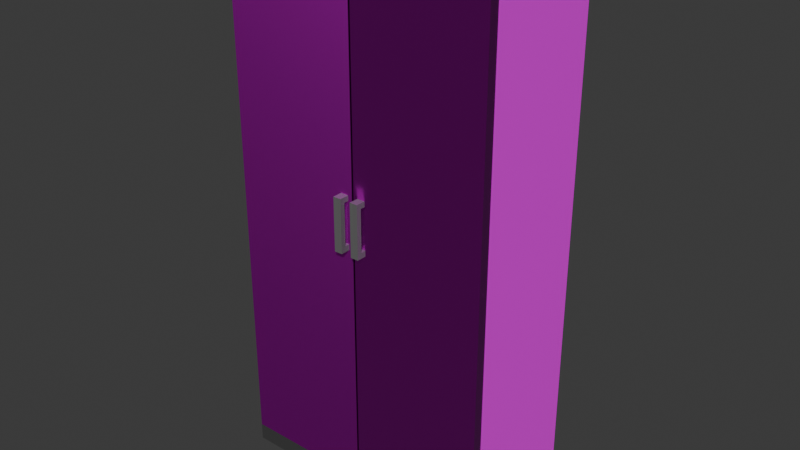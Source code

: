 # Source: Armario.blend  (saved by Blender 4.0.36; exported with 4.5.12 LTS)
import bpy
from mathutils import Matrix  # noqa: F401  (used for matrix-valued properties, if any)

bpy.ops.wm.read_factory_settings(use_empty=True)
scene = bpy.context.scene
scene.name = 'Scene'

# ---- collections
col_collection = bpy.data.collections.new('Collection'); scene.collection.children.link(col_collection)

# ---- images (referenced by path relative to the original .blend; pixels are not part of the script)
import os
ASSET_DIR = os.environ.get("B2B_ASSET_DIR", "")  # directory of the original .blend (textures are referenced by path, not embedded)
HERE = os.path.dirname(os.path.abspath(__file__))  # packed textures are extracted next to this script under _unpacked/

def load_image(name, relpath, width, height, colorspace="sRGB"):
    """Load a texture the original file referenced (path relative to the .blend, or extracted next to this script)."""
    p = next((c for c in (os.path.join(HERE, relpath), os.path.join(ASSET_DIR, relpath)) if relpath and os.path.exists(c)), "")
    if p:
        img = bpy.data.images.load(p, check_existing=True)
        img.name = name
    else:  # same state as the original file: an image datablock whose file is absent (Cycles renders it pink)
        img = bpy.data.images.new(name, width, height)
        img.source = "FILE"
        img.filepath = "//" + (relpath or name)
    img.colorspace_settings.name = colorspace
    return img
img_green_metal_rust_diff_4k_jpg = load_image('green_metal_rust_diff_4k.jpg', 'textures/green_metal_rust_diff_4k.jpg', 1024, 1024, 'sRGB')
img_plane_divided_defaultmaterial_basecolor_jpg_002 = load_image('plane_divided_DefaultMaterial_BaseColor.jpg.002', 'textures/plane_divided_DefaultMaterial_BaseColor.jpg', 1024, 1024, 'sRGB')
img_plane_divided_defaultmaterial_roughness_jpg_002 = load_image('plane_divided_DefaultMaterial_Roughness.jpg.002', 'textures/plane_divided_DefaultMaterial_Roughness.jpg', 1024, 1024, 'Non-Color')
img_plane_divided_defaultmaterial_normal_jpg_002 = load_image('plane_divided_DefaultMaterial_Normal.jpg.002', 'textures/plane_divided_DefaultMaterial_Normal.jpg', 1024, 1024, 'Non-Color')

# ---- materials (node trees are filled in below, after node groups)
mat_armario = bpy.data.materials.new('Armario')
mat_armario.use_transparent_shadow = False
mat_armario_baixo = bpy.data.materials.new('Armario_baixo')
mat_armario_baixo.use_transparent_shadow = False
mat_pegador = bpy.data.materials.new('Pegador')
mat_pegador.use_transparent_shadow = False
mat_gun_metal = bpy.data.materials.new('Gun Metal')
mat_gun_metal.use_transparent_shadow = False
mat_prateleira = bpy.data.materials.new('Prateleira')
mat_prateleira.use_transparent_shadow = False

# ---- material node trees
mat_armario.use_nodes = True; mat_armario.node_tree.nodes.clear()
_N = mat_armario.node_tree.nodes; _L = mat_armario.node_tree.links
n0 = _N.new('ShaderNodeOutputMaterial'); n0.name = 'Material Output'; n0.location = (-314, 292)
n1 = _N.new('ShaderNodeBsdfPrincipled'); n1.name = 'Principled BSDF'; n1.location = (-902, 282)
n1.inputs[3].default_value = 1.45
n2 = _N.new('ShaderNodeTexImage'); n2.name = 'Image Texture.001'; n2.location = (-1280, 305)
n2.image = img_green_metal_rust_diff_4k_jpg
_L.new(n1.outputs[0], n0.inputs[0])
_L.new(n2.outputs[0], n1.inputs[0])
n0.is_active_output = True
mat_armario_baixo.use_nodes = True; mat_armario_baixo.node_tree.nodes.clear()
_N = mat_armario_baixo.node_tree.nodes; _L = mat_armario_baixo.node_tree.links
n0 = _N.new('ShaderNodeBsdfPrincipled'); n0.name = 'Principled BSDF'; n0.location = (10, 300)
n0.inputs[0].default_value = (0.04431, 0.04431, 0.04431, 1.0)
n0.inputs[2].default_value = 0.8
n0.inputs[3].default_value = 1.45
n1 = _N.new('ShaderNodeOutputMaterial'); n1.name = 'Material Output'; n1.location = (300, 300)
_L.new(n0.outputs[0], n1.inputs[0])
n1.is_active_output = True
mat_pegador.use_nodes = True; mat_pegador.node_tree.nodes.clear()
_N = mat_pegador.node_tree.nodes; _L = mat_pegador.node_tree.links
n0 = _N.new('ShaderNodeBsdfPrincipled'); n0.name = 'Principled BSDF'; n0.location = (10, 300)
n0.inputs[0].default_value = (0.1652, 0.1652, 0.1652, 1.0)
n0.inputs[1].default_value = 0.2
n0.inputs[3].default_value = 1.45
n1 = _N.new('ShaderNodeOutputMaterial'); n1.name = 'Material Output'; n1.location = (300, 300)
_L.new(n0.outputs[0], n1.inputs[0])
n1.is_active_output = True
mat_gun_metal.use_nodes = True; mat_gun_metal.node_tree.nodes.clear()
_N = mat_gun_metal.node_tree.nodes; _L = mat_gun_metal.node_tree.links
n0 = _N.new('NodeFrame'); n0.name = 'Frame'; n0.location = (-1270, 340)
n0.label = 'Mapping'
n0.width = 400
n1 = _N.new('NodeFrame'); n1.name = 'Frame.001'; n1.location = (-628, 540)
n1.label = 'Textures'
n1.width = 358
n2 = _N.new('ShaderNodeOutputMaterial'); n2.name = 'Material Output'; n2.location = (300, 300)
n3 = _N.new('ShaderNodeTexImage'); n3.name = 'Image Texture'; n3.location = (88, -40)
n3.label = 'Base Color'
n3.image = img_plane_divided_defaultmaterial_basecolor_jpg_002
n4 = _N.new('ShaderNodeTexImage'); n4.name = 'Image Texture.001'; n4.location = (88, -320)
n4.label = 'Roughness'
n4.image = img_plane_divided_defaultmaterial_roughness_jpg_002
n5 = _N.new('ShaderNodeTexImage'); n5.name = 'Image Texture.002'; n5.location = (88, -600)
n5.label = 'Normal'
n5.image = img_plane_divided_defaultmaterial_normal_jpg_002
n6 = _N.new('ShaderNodeNormalMap'); n6.name = 'Normal Map'; n6.location = (-240, -60)
n7 = _N.new('ShaderNodeMapping'); n7.name = 'Mapping'; n7.location = (230, -40)
n8 = _N.new('NodeReroute'); n8.name = 'Reroute'; n8.location = (38, -495)
n8.width = 16
n8.socket_idname = 'NodeSocketVector'
n9 = _N.new('ShaderNodeTexCoord'); n9.name = 'Texture Coordinate'; n9.location = (30, -40)
n10 = _N.new('ShaderNodeBsdfPrincipled'); n10.name = 'Principled BSDF'; n10.location = (10, 300)
n10.distribution = 'GGX'
n10.subsurface_method = 'RANDOM_WALK_SKIN'
n10.inputs[1].default_value = 1.0
n10.inputs[3].default_value = 1.45
n10.inputs[27].default_value = (0.0, 0.0, 0.0, 1.0)
n10.inputs[28].default_value = 1.0
n3.parent = n1
n4.parent = n1
n5.parent = n1
n7.parent = n0
n8.parent = n1
n9.parent = n0
_L.new(n10.outputs[0], n2.inputs[0])
_L.new(n3.outputs[0], n10.inputs[0])
_L.new(n4.outputs[0], n10.inputs[2])
_L.new(n5.outputs[0], n6.inputs[1])
_L.new(n6.outputs[0], n10.inputs[5])
_L.new(n8.outputs[0], n3.inputs[0])
_L.new(n8.outputs[0], n4.inputs[0])
_L.new(n8.outputs[0], n5.inputs[0])
_L.new(n7.outputs[0], n8.inputs[0])
_L.new(n9.outputs[2], n7.inputs[0])
n2.is_active_output = True
mat_prateleira.use_nodes = True; mat_prateleira.node_tree.nodes.clear()
_N = mat_prateleira.node_tree.nodes; _L = mat_prateleira.node_tree.links
n0 = _N.new('ShaderNodeBsdfPrincipled'); n0.name = 'Principled BSDF'; n0.location = (10, 300)
n0.inputs[0].default_value = (0.2765, 0.2765, 0.2765, 1.0)
n0.inputs[3].default_value = 1.45
n1 = _N.new('ShaderNodeOutputMaterial'); n1.name = 'Material Output'; n1.location = (300, 300)
_L.new(n0.outputs[0], n1.inputs[0])
n1.is_active_output = True

# ---- world
world_world = bpy.data.worlds.new('World'); scene.world = world_world
world_world.use_nodes = True; world_world.node_tree.nodes.clear()
_N = world_world.node_tree.nodes; _L = world_world.node_tree.links
n0 = _N.new('ShaderNodeOutputWorld'); n0.name = 'World Output'; n0.location = (300, 300)
n1 = _N.new('ShaderNodeBackground'); n1.name = 'Background'; n1.location = (10, 300)
n1.inputs[0].default_value = (0.05088, 0.05088, 0.05088, 1.0)
_L.new(n1.outputs[0], n0.inputs[0])
n0.is_active_output = True
world_world.color = (0.05088, 0.05088, 0.05088)
world_world.use_sun_shadow = False
world_world.sun_shadow_jitter_overblur = 0.0

# ---- meshes
me_cube = bpy.data.meshes.new('Cube')
me_cube.from_pydata([(1.0, 1.0, 1.0), (1.0, 1.0, -1.0), (1.0, -1.0, -1.0), (-1.0, 1.0, 1.0), (-1.0, 1.0, -1.0), (-1.0, -1.0, -1.0), (1.0, 1.0, -0.9353), (-1.0, -1.0, -0.9353), (1.0, -1.0, -0.9353), (-1.0, 1.0, -0.9353), (0.01833, 1.0, -1.0), (-0.01833, 1.0, -1.0), (-0.01833, -1.0, -1.0), (0.01833, -1.0, -1.0), (-0.01833, 1.0, 1.0), (0.01833, 1.0, 1.0), (-0.01833, 1.0, -0.9353), (0.01833, 1.0, -0.9353), (0.01833, -1.0, -0.9353), (-0.01833, -1.0, -0.9353), (-1.0, -0.8548, -1.0), (1.0, -0.8548, 1.0), (-1.0, -0.8548, 1.0), (1.0, -0.8548, -1.0), (1.0, -0.8548, -0.9353), (-1.0, -0.8548, -0.9353), (-0.01833, -0.8548, -1.0), (0.01833, -0.8548, -1.0), (0.01833, -0.8548, 1.0), (-0.01833, -0.8548, 1.0), (-0.95, -0.8548, -0.9353), (-0.95, 0.95, -0.9353), (-0.95, 0.95, 0.95), (-0.95, -0.8548, 0.95), (0.01833, 0.95, -0.9353), (0.95, 0.95, -0.9353), (0.95, 0.95, 0.95), (0.01833, 0.95, 0.95), (-0.01833, 0.95, -0.9353), (-0.01833, 0.95, 0.95), (0.01833, -0.8548, 0.95), (-0.01833, -0.8548, 0.95), (0.95, -0.8548, 0.95), (0.95, -0.8548, -0.9353)], [], [(25, 22, 3, 9), (27, 23, 2, 13), (17, 15, 0, 6), (10, 17, 6, 1), (23, 24, 8, 2), (20, 25, 9, 4), (12, 19, 7, 5), (2, 8, 18, 13), (13, 18, 19, 12), (4, 9, 16, 11), (11, 16, 17, 10), (9, 3, 14, 16), (16, 14, 15, 17), (20, 26, 12, 5), (26, 27, 13, 12), (15, 14, 29, 28), (0, 15, 28, 21), (11, 10, 27, 26), (4, 11, 26, 20), (5, 7, 25, 20), (1, 6, 24, 23), (6, 0, 21, 24), (10, 1, 23, 27), (14, 3, 22, 29), (30, 31, 32, 33), (34, 35, 36, 37), (31, 38, 39, 32), (38, 34, 37, 39), (37, 40, 41, 39), (36, 42, 40, 37), (35, 43, 42, 36), (39, 41, 33, 32), (21, 28, 40, 42), (22, 25, 30, 33), (25, 9, 31, 30), (29, 22, 33, 41), (24, 21, 42, 43), (9, 16, 38, 31), (17, 6, 35, 34), (28, 29, 41, 40), (16, 17, 34, 38), (6, 24, 43, 35), (30, 31, 35, 43), (24, 25, 7, 8)])
me_cube.polygons.foreach_set('material_index', [0, 1, 0, 1, 1, 1, 1, 1, 1, 1, 1, 0, 0, 1, 1, 0, 0, 1, 1, 1, 1, 0, 1, 0, 0, 0, 0, 0, 0, 0, 0, 0, 0, 0, 1, 0, 0, 1, 1, 0, 1, 1, 1, 1])
_uv = me_cube.uv_layers.new(name='UVMap')
_uv.uv.foreach_set('vector', [0.3831, 0.01815, 0.625, 0.01815, 0.625, 0.25, 0.3831, 0.25, 0.2917, 0.7319, 0.375, 0.7319, 0.375, 0.75, 0.2917, 0.75, 0.3831, 0.4167, 0.625, 0.4167, 0.625, 0.5, 0.3831, 0.5, 0.375, 0.4167, 0.3831, 0.4167, 0.3831, 0.5, 0.375, 0.5, 0.375, 0.7319, 0.3831, 0.7319, 0.3831, 0.75, 0.375, 0.75, 0.375, 0.01815, 0.3831, 0.01815, 0.3831, 0.25, 0.375, 0.25, 0.375, 0.9167, 0.3831, 0.9167, 0.3831, 1.0, 0.375, 1.0, 0.375, 0.75, 0.3831, 0.75, 0.3831, 0.8333, 0.375, 0.8333, 0.375, 0.8333, 0.3831, 0.8333, 0.3831, 0.9167, 0.375, 0.9167, 0.375, 0.25, 0.3831, 0.25, 0.3831, 0.3333, 0.375, 0.3333, 0.375, 0.3333, 0.3831, 0.3333, 0.3831, 0.4167, 0.375, 0.4167, 0.3831, 0.25, 0.625, 0.25, 0.625, 0.3333, 0.3831, 0.3333, 0.3831, 0.3333, 0.625, 0.3333, 0.625, 0.4167, 0.3831, 0.4167, 0.125, 0.7319, 0.2083, 0.7319, 0.2083, 0.75, 0.125, 0.75, 0.2083, 0.7319, 0.2917, 0.7319, 0.2917, 0.75, 0.2083, 0.75, 0.7083, 0.5, 0.7917, 0.5, 0.7917, 0.7319, 0.7083, 0.7319, 0.625, 0.5, 0.7083, 0.5, 0.7083, 0.7319, 0.625, 0.7319, 0.2083, 0.5, 0.2917, 0.5, 0.2917, 0.7319, 0.2083, 0.7319, 0.125, 0.5, 0.2083, 0.5, 0.2083, 0.7319, 0.125, 0.7319, 0.375, 0.0, 0.3831, 0.0, 0.3831, 0.01815, 0.375, 0.01815, 0.375, 0.5, 0.3831, 0.5, 0.3831, 0.7319, 0.375, 0.7319, 0.3831, 0.5, 0.625, 0.5, 0.625, 0.7319, 0.3831, 0.7319, 0.2917, 0.5, 0.375, 0.5, 0.375, 0.7319, 0.2917, 0.7319, 0.7917, 0.5, 0.875, 0.5, 0.875, 0.7319, 0.7917, 0.7319, 0.3831, 0.01815, 0.3831, 0.25, 0.625, 0.25, 0.625, 0.01815, 0.3831, 0.4167, 0.3831, 0.5, 0.625, 0.5, 0.625, 0.4167, 0.3831, 0.25, 0.3831, 0.3333, 0.625, 0.3333, 0.625, 0.25, 0.3831, 0.3333, 0.3831, 0.4167, 0.625, 0.4167, 0.625, 0.3333, 0.7083, 0.5, 0.7083, 0.7319, 0.7917, 0.7319, 0.7917, 0.5, 0.625, 0.5, 0.625, 0.7319, 0.7083, 0.7319, 0.7083, 0.5, 0.3831, 0.5, 0.3831, 0.7319, 0.625, 0.7319, 0.625, 0.5, 0.7917, 0.5, 0.7917, 0.7319, 0.875, 0.7319, 0.875, 0.5, 0.625, 0.7319, 0.7083, 0.7319, 0.7083, 0.7319, 0.625, 0.7319, 0.625, 0.01815, 0.3831, 0.01815, 0.3831, 0.01815, 0.625, 0.01815, 0.3831, 0.01815, 0.3831, 0.25, 0.3831, 0.25, 0.3831, 0.01815, 0.7917, 0.7319, 0.875, 0.7319, 0.875, 0.7319, 0.7917, 0.7319, 0.3831, 0.7319, 0.625, 0.7319, 0.625, 0.7319, 0.3831, 0.7319, 0.3831, 0.25, 0.3831, 0.3333, 0.3831, 0.3333, 0.3831, 0.25, 0.3831, 0.4167, 0.3831, 0.5, 0.3831, 0.5, 0.3831, 0.4167, 0.7083, 0.7319, 0.7917, 0.7319, 0.7917, 0.7319, 0.7083, 0.7319, 0.3831, 0.3333, 0.3831, 0.4167, 0.3831, 0.4167, 0.3831, 0.3333, 0.3831, 0.5, 0.3831, 0.7319, 0.3831, 0.7319, 0.3831, 0.5, 0.3831, 0.01815, 0.3831, 0.25, 0.3831, 0.5, 0.3831, 0.7319, 0.3831, 0.7319, 0.3831, 0.01815, 0.3831, 0.0, 0.3831, 0.75])
_uv = me_cube.uv_layers.new(name='automap')
_uv.uv.foreach_set('vector', [-1.601, -2.491, -1.601, 1.751, 2.465, 1.751, 2.465, -2.491, 0.2917, 0.7319, 0.375, 0.7319, 0.375, 0.75, 0.2917, 0.75, 0.5402, -2.491, 0.5402, 1.751, 2.692, 1.751, 2.692, -2.491, 0.375, 0.4167, 0.3831, 0.4167, 0.3831, 0.5, 0.375, 0.5, 0.375, 0.7319, 0.3831, 0.7319, 0.3831, 0.75, 0.375, 0.75, 0.375, 0.01815, 0.3831, 0.01815, 0.3831, 0.25, 0.375, 0.25, 0.375, 0.9167, 0.3831, 0.9167, 0.3831, 1.0, 0.375, 1.0, 0.375, 0.75, 0.3831, 0.75, 0.3831, 0.8333, 0.375, 0.8333, 0.375, 0.8333, 0.3831, 0.8333, 0.3831, 0.9167, 0.375, 0.9167, 0.375, 0.25, 0.3831, 0.25, 0.3831, 0.3333, 0.375, 0.3333, 0.375, 0.3333, 0.3831, 0.3333, 0.3831, 0.4167, 0.375, 0.4167, -1.692, -2.491, -1.692, 1.751, 0.4598, 1.751, 0.4598, -2.491, 0.4598, -2.491, 0.4598, 1.751, 0.5402, 1.751, 0.5402, -2.491, 0.125, 0.7319, 0.2083, 0.7319, 0.2083, 0.75, 0.125, 0.75, 0.2083, 0.7319, 0.2917, 0.7319, 0.2917, 0.75, 0.2083, 0.75, 0.5402, 2.465, 0.4598, 2.465, 0.4598, -1.601, 0.5402, -1.601, 2.692, 2.465, 0.5402, 2.465, 0.5402, -1.601, 2.692, -1.601, 0.2083, 0.5, 0.2917, 0.5, 0.2917, 0.7319, 0.2083, 0.7319, 0.125, 0.5, 0.2083, 0.5, 0.2083, 0.7319, 0.125, 0.7319, 0.375, 0.0, 0.3831, 0.0, 0.3831, 0.01815, 0.375, 0.01815, 0.375, 0.5, 0.3831, 0.5, 0.3831, 0.7319, 0.375, 0.7319, 2.465, -2.491, 2.465, 1.751, -1.601, 1.751, -1.601, -2.491, 0.2917, 0.5, 0.375, 0.5, 0.375, 0.7319, 0.2917, 0.7319, 0.4598, 2.465, -1.692, 2.465, -1.692, -1.601, 0.4598, -1.601, -1.601, -2.491, 2.355, -2.491, 2.355, 1.642, -1.601, 1.642, 0.5402, -2.491, 2.582, -2.491, 2.582, 1.642, 0.5402, 1.642, -1.582, -2.491, 0.4598, -2.491, 0.4598, 1.642, -1.582, 1.642, 0.4598, -2.491, 0.5402, -2.491, 0.5402, 1.642, 0.4598, 1.642, 0.5402, 2.355, 0.5402, -1.601, 0.4598, -1.601, 0.4598, 2.355, 2.582, 2.355, 2.582, -1.601, 0.5402, -1.601, 0.5402, 2.355, 2.355, -2.491, -1.601, -2.491, -1.601, 1.642, 2.355, 1.642, 0.4598, 2.355, 0.4598, -1.601, -1.582, -1.601, -1.582, 2.355, 2.692, 1.751, 0.5402, 1.751, 0.5402, 1.642, 2.582, 1.642, -1.692, 1.751, -1.692, -2.491, -1.582, -2.491, -1.582, 1.642, 0.3831, 0.01815, 0.3831, 0.25, 0.3831, 0.25, 0.3831, 0.01815, 0.4598, 1.751, -1.692, 1.751, -1.582, 1.642, 0.4598, 1.642, 2.692, -2.491, 2.692, 1.751, 2.582, 1.642, 2.582, -2.491, 0.3831, 0.25, 0.3831, 0.3333, 0.3831, 0.3333, 0.3831, 0.25, 0.3831, 0.4167, 0.3831, 0.5, 0.3831, 0.5, 0.3831, 0.4167, 0.5402, 1.751, 0.4598, 1.751, 0.4598, 1.642, 0.5402, 1.642, 0.3831, 0.3333, 0.3831, 0.4167, 0.3831, 0.4167, 0.3831, 0.3333, 0.3831, 0.5, 0.3831, 0.7319, 0.3831, 0.7319, 0.3831, 0.5, 0.3831, 0.01815, 0.3831, 0.25, 0.3831, 0.5, 0.3831, 0.7319, 0.3831, 0.7319, 0.3831, 0.01815, 0.3831, 0.0, 0.3831, 0.75])
_uv.active_render = True
me_cube.materials.append(mat_armario)
me_cube.materials.append(mat_armario_baixo)
me_cube.use_mirror_vertex_groups = False
me_cube.auto_texspace = False
me_cube.update()
me_cube_001 = bpy.data.meshes.new('Cube.001')
me_cube_001.from_pydata([(-1.0, -1.0, -1.0), (-1.0, -1.0, 1.0), (-1.0, 1.0, -1.0), (-1.0, 1.0, 1.0), (1.0, -1.0, -1.0), (1.0, -1.0, 1.0), (1.0, 1.0, -1.0), (1.0, 1.0, 1.0), (-1.0, -1.0, 0.8), (-1.0, 1.0, 0.8), (1.0, 1.0, 0.8), (1.0, -1.0, 0.8), (-1.0, 1.0, -0.7798), (1.0, 1.0, -0.7798), (1.0, -1.0, -0.7798), (-1.0, -1.0, -0.7798), (-1.0, 3.469, -0.7798), (-1.0, 3.469, -1.0), (1.0, 3.469, -1.0), (-1.0, 3.469, 1.0), (1.0, 3.469, 1.0), (1.0, 3.469, -0.7798), (-1.0, 3.469, 0.8), (1.0, 3.469, 0.8)], [], [(8, 1, 3, 9), (12, 13, 21, 16), (10, 7, 5, 11), (11, 5, 1, 8), (2, 6, 4, 0), (7, 3, 1, 5), (14, 11, 8, 15), (13, 10, 11, 14), (12, 9, 10, 13), (15, 8, 9, 12), (0, 15, 12, 2), (3, 7, 20, 19), (6, 13, 14, 4), (4, 14, 15, 0), (22, 19, 20, 23), (17, 16, 21, 18), (7, 10, 23, 20), (2, 12, 16, 17), (13, 6, 18, 21), (6, 2, 17, 18), (9, 3, 19, 22), (10, 9, 22, 23)])
_uv = me_cube_001.uv_layers.new(name='UVMap')
_uv.uv.foreach_set('vector', [0.6, 0.0, 0.625, 0.0, 0.625, 0.25, 0.6, 0.25, 0.4025, 0.25, 0.4025, 0.5, 0.4025, 0.5, 0.4025, 0.25, 0.6, 0.5, 0.625, 0.5, 0.625, 0.75, 0.6, 0.75, 0.6, 0.75, 0.625, 0.75, 0.625, 1.0, 0.6, 1.0, 0.125, 0.5, 0.375, 0.5, 0.375, 0.75, 0.125, 0.75, 0.625, 0.5, 0.875, 0.5, 0.875, 0.75, 0.625, 0.75, 0.4025, 0.75, 0.6, 0.75, 0.6, 1.0, 0.4025, 1.0, 0.4025, 0.5, 0.6, 0.5, 0.6, 0.75, 0.4025, 0.75, 0.4025, 0.25, 0.6, 0.25, 0.6, 0.5, 0.4025, 0.5, 0.4025, 0.0, 0.6, 0.0, 0.6, 0.25, 0.4025, 0.25, 0.375, 0.0, 0.4025, 0.0, 0.4025, 0.25, 0.375, 0.25, 0.875, 0.5, 0.625, 0.5, 0.625, 0.5, 0.875, 0.5, 0.375, 0.5, 0.4025, 0.5, 0.4025, 0.75, 0.375, 0.75, 0.375, 0.75, 0.4025, 0.75, 0.4025, 1.0, 0.375, 1.0, 0.6, 0.25, 0.625, 0.25, 0.625, 0.5, 0.6, 0.5, 0.375, 0.25, 0.4025, 0.25, 0.4025, 0.5, 0.375, 0.5, 0.625, 0.5, 0.6, 0.5, 0.6, 0.5, 0.625, 0.5, 0.375, 0.25, 0.4025, 0.25, 0.4025, 0.25, 0.375, 0.25, 0.4025, 0.5, 0.375, 0.5, 0.375, 0.5, 0.4025, 0.5, 0.375, 0.5, 0.125, 0.5, 0.125, 0.5, 0.375, 0.5, 0.6, 0.25, 0.625, 0.25, 0.625, 0.25, 0.6, 0.25, 0.6, 0.5, 0.6, 0.25, 0.6, 0.25, 0.6, 0.5])
me_cube_001.materials.append(mat_pegador)
me_cube_001.update()
me_cube_002 = bpy.data.meshes.new('Cube.002')
me_cube_002.from_pydata([(-5.841e-06, -0.09772, 1.09), (-5.841e-06, -0.09772, -0.8451), (0.9935, -0.09772, 1.09), (0.9935, -0.09772, -0.8451), (-5.841e-06, 0.04744, 1.09), (-5.841e-06, 0.04744, -0.8451), (0.9935, 0.04744, 1.09), (0.9935, 0.04744, -0.8451)], [], [(6, 4, 0, 2), (3, 2, 0, 1), (1, 0, 4, 5), (6, 2, 3, 7), (3, 1, 5, 7), (4, 6, 7, 5)])
_uv = me_cube_002.uv_layers.new(name='UVMap')
_uv.uv.foreach_set('vector', [0.7917, 0.7319, 0.875, 0.7319, 0.875, 0.75, 0.7917, 0.75, 0.3831, 0.9167, 0.625, 0.9167, 0.625, 1.0, 0.3831, 1.0, 0.3831, 0.0, 0.625, 0.0, 0.625, 0.01815, 0.3831, 0.01815, 0.7917, 0.7319, 0.7917, 0.75, 0.2272, 0.75, 0.2272, 0.7319, 0.0, 0.0, 0.0, 0.0, 0.0, 0.0, 0.0, 0.0, 0.875, 0.7319, 0.7917, 0.7319, 0.2272, 0.7319, 0.0, 0.0])
me_cube_002.materials.append(mat_gun_metal)
me_cube_002.use_mirror_vertex_groups = False
me_cube_002.update()
me_cube_003 = bpy.data.meshes.new('Cube.003')
me_cube_003.from_pydata([(-1.0, -1.0, -1.0), (-1.0, -1.0, 1.0), (-1.0, 1.0, -1.0), (-1.0, 1.0, 1.0), (1.0, -1.0, -1.0), (1.0, -1.0, 1.0), (1.0, 1.0, -1.0), (1.0, 1.0, 1.0)], [], [(0, 1, 3, 2), (2, 3, 7, 6), (6, 7, 5, 4), (4, 5, 1, 0), (2, 6, 4, 0), (7, 3, 1, 5)])
_uv = me_cube_003.uv_layers.new(name='UVMap')
_uv.uv.foreach_set('vector', [0.375, 0.0, 0.625, 0.0, 0.625, 0.25, 0.375, 0.25, 0.375, 0.25, 0.625, 0.25, 0.625, 0.5, 0.375, 0.5, 0.375, 0.5, 0.625, 0.5, 0.625, 0.75, 0.375, 0.75, 0.375, 0.75, 0.625, 0.75, 0.625, 1.0, 0.375, 1.0, 0.125, 0.5, 0.375, 0.5, 0.375, 0.75, 0.125, 0.75, 0.625, 0.5, 0.875, 0.5, 0.875, 0.75, 0.625, 0.75])
me_cube_003.materials.append(mat_prateleira)
me_cube_003.update()
me_cube_004 = bpy.data.meshes.new('Cube.004')
me_cube_004.from_pydata([(-1.425e-05, -0.1065, 1.088), (-1.425e-05, -0.1065, -0.8472), (-0.9935, -0.1065, 1.088), (-1.425e-05, 0.03864, 1.088), (-1.425e-05, 0.03864, -0.8472), (-0.9935, 0.03864, 1.088), (-0.9935, 0.03864, -0.8472), (-0.9935, -0.1065, -0.8472)], [], [(5, 2, 0, 3), (7, 1, 0, 2), (1, 4, 3, 0), (6, 5, 3, 4), (5, 6, 7, 2), (6, 4, 1, 7)])
_uv = me_cube_004.uv_layers.new(name='UVMap')
_uv.uv.foreach_set('vector', [0.7917, 0.7319, 0.7917, 0.75, 0.875, 0.75, 0.875, 0.7319, 0.3831, 0.9167, 0.3831, 1.0, 0.625, 1.0, 0.625, 0.9167, 0.3831, 0.0, 0.3831, 0.01815, 0.625, 0.01815, 0.625, 0.0, 0.2272, 0.7319, 0.7917, 0.7319, 0.875, 0.7319, 0.3831, 0.01815, 0.7917, 0.7319, 0.2272, 0.7319, 0.2272, 0.75, 0.7917, 0.75, 0.0, 0.0, 0.0, 0.0, 0.0, 0.0, 0.0, 0.0])
_uv = me_cube_004.uv_layers.new(name='automap')
_uv.uv.foreach_set('vector', [-0.5887, 0.6591, -0.5887, 0.3409, 1.589, 0.3409, 1.589, 0.6591, -0.5887, -1.621, 1.589, -1.621, 1.589, 2.621, -0.5887, 2.621, 0.3409, -1.621, 0.6591, -1.621, 0.6591, 2.621, 0.3409, 2.621, -0.5887, -1.621, -0.5887, 2.621, 1.589, 2.621, 1.589, -1.621, 0.6591, 2.621, 0.6591, -1.621, 0.3409, -1.621, 0.3409, 2.621, -0.5887, 0.6591, 1.589, 0.6591, 1.589, 0.3409, -0.5887, 0.3409])
_uv.active_render = True
me_cube_004.materials.append(mat_gun_metal)
me_cube_004.use_mirror_vertex_groups = False
me_cube_004.auto_texspace = False
me_cube_004.update()
me_cube_005 = bpy.data.meshes.new('Cube.005')
me_cube_005.from_pydata([(1.0, -2.156, -1.005), (1.0, -2.156, 0.9949), (1.0, -0.1562, -1.005), (1.0, -0.1562, 0.9949), (-1.0, -2.156, -1.005), (-1.0, -2.156, 0.9949), (-1.0, -0.1562, -1.005), (-1.0, -0.1562, 0.9949), (1.0, -2.156, 0.7949), (1.0, -0.1562, 0.7949), (-1.0, -0.1562, 0.7949), (-1.0, -2.156, 0.7949), (1.0, -0.1562, -0.7848), (-1.0, -0.1562, -0.7848), (-1.0, -2.156, -0.7848), (1.0, -2.156, -0.7848), (1.0, 2.312, -0.7848), (1.0, 2.312, -1.005), (-1.0, 2.312, -1.005), (1.0, 2.312, 0.9949), (-1.0, 2.312, 0.9949), (-1.0, 2.312, -0.7848), (1.0, 2.312, 0.7949), (-1.0, 2.312, 0.7949)], [], [(8, 9, 3, 1), (12, 16, 21, 13), (10, 11, 5, 7), (11, 8, 1, 5), (2, 0, 4, 6), (7, 5, 1, 3), (14, 15, 8, 11), (13, 14, 11, 10), (12, 13, 10, 9), (15, 12, 9, 8), (0, 2, 12, 15), (3, 19, 20, 7), (6, 4, 14, 13), (4, 0, 15, 14), (22, 23, 20, 19), (17, 18, 21, 16), (7, 20, 23, 10), (2, 17, 16, 12), (13, 21, 18, 6), (6, 18, 17, 2), (9, 22, 19, 3), (10, 23, 22, 9)])
_uv = me_cube_005.uv_layers.new(name='UVMap')
_uv.uv.foreach_set('vector', [0.6, 0.0, 0.6, 0.25, 0.625, 0.25, 0.625, 0.0, 0.4025, 0.25, 0.4025, 0.25, 0.4025, 0.5, 0.4025, 0.5, 0.6, 0.5, 0.6, 0.75, 0.625, 0.75, 0.625, 0.5, 0.6, 0.75, 0.6, 1.0, 0.625, 1.0, 0.625, 0.75, 0.125, 0.5, 0.125, 0.75, 0.375, 0.75, 0.375, 0.5, 0.625, 0.5, 0.625, 0.75, 0.875, 0.75, 0.875, 0.5, 0.4025, 0.75, 0.4025, 1.0, 0.6, 1.0, 0.6, 0.75, 0.4025, 0.5, 0.4025, 0.75, 0.6, 0.75, 0.6, 0.5, 0.4025, 0.25, 0.4025, 0.5, 0.6, 0.5, 0.6, 0.25, 0.4025, 0.0, 0.4025, 0.25, 0.6, 0.25, 0.6, 0.0, 0.375, 0.0, 0.375, 0.25, 0.4025, 0.25, 0.4025, 0.0, 0.875, 0.5, 0.875, 0.5, 0.625, 0.5, 0.625, 0.5, 0.375, 0.5, 0.375, 0.75, 0.4025, 0.75, 0.4025, 0.5, 0.375, 0.75, 0.375, 1.0, 0.4025, 1.0, 0.4025, 0.75, 0.6, 0.25, 0.6, 0.5, 0.625, 0.5, 0.625, 0.25, 0.375, 0.25, 0.375, 0.5, 0.4025, 0.5, 0.4025, 0.25, 0.625, 0.5, 0.625, 0.5, 0.6, 0.5, 0.6, 0.5, 0.375, 0.25, 0.375, 0.25, 0.4025, 0.25, 0.4025, 0.25, 0.4025, 0.5, 0.4025, 0.5, 0.375, 0.5, 0.375, 0.5, 0.375, 0.5, 0.375, 0.5, 0.125, 0.5, 0.125, 0.5, 0.6, 0.25, 0.6, 0.25, 0.625, 0.25, 0.625, 0.25, 0.6, 0.5, 0.6, 0.5, 0.6, 0.25, 0.6, 0.25])
me_cube_005.materials.append(mat_pegador)
me_cube_005.update()

# ---- objects
ob_armario = bpy.data.objects.new('armario', me_cube)
ob_pegador = bpy.data.objects.new('pegador', me_cube_001)
ob_porta = bpy.data.objects.new('porta', me_cube_002)
ob_prateleiras = bpy.data.objects.new('prateleiras', me_cube_003)
ob_porta_001 = bpy.data.objects.new('porta.001', me_cube_004)
ob_pegador_001 = bpy.data.objects.new('pegador.001', me_cube_005)

# ---- transforms, parenting, visibility, modifiers, constraints
ob_armario.location = (0.0, 0.0, 3.784)
ob_armario.scale = (1.879, 0.9394, 3.757)
ob_armario.lock_rotations_4d = False
ob_armario.empty_display_type = 'ARROWS'
ob_armario.lineart.crease_threshold = 0.0
ob_pegador.parent = ob_porta
ob_pegador.matrix_parent_inverse = Matrix(((0.5323, -0.0, 0.0, 1.0), (-0.0, 1.065, -0.0, 0.9023), (-0.0, 0.0, 0.2661, -0.9169), (-0.0, 0.0, -0.0, 1.0)))
ob_pegador.location = (-0.129, -1.041, 4.13)
ob_pegador.scale = (0.05619, 0.03375, 0.3679)
ob_porta.location = (-1.879, -0.8476, 3.445)
ob_porta.scale = (1.879, 0.9394, 3.757)
ob_porta.lock_rotations_4d = False
ob_porta.empty_display_type = 'ARROWS'
ob_porta.lineart.crease_threshold = 0.0
ob_prateleiras.location = (0.0, 0.1048, 5.939)
ob_prateleiras.scale = (1.81, 0.8245, 0.05)
_m = ob_prateleiras.modifiers.new('Array', 'ARRAY')
_m.count = 3
_m.relative_offset_displace = (0.0, 0.0, -20.0)
ob_porta_001.location = (1.879, -0.8393, 3.453)
ob_porta_001.scale = (1.879, 0.9394, 3.757)
ob_porta_001.lock_rotations_4d = False
ob_porta_001.empty_display_type = 'ARROWS'
ob_porta_001.lineart.crease_threshold = 0.0
ob_pegador_001.parent = ob_porta_001
ob_pegador_001.matrix_parent_inverse = Matrix(((0.5323, -0.0, -0.0, -1.0), (-0.0, 1.065, 0.0, 0.8935), (-0.0, -0.0, 0.2661, -0.919), (-0.0, 0.0, -0.0, 1.0)))
ob_pegador_001.location = (0.129, -1.002, 4.132)
ob_pegador_001.scale = (0.05619, 0.03375, 0.3679)

# ---- collection membership
col_collection.objects.link(ob_armario)
col_collection.objects.link(ob_pegador)
col_collection.objects.link(ob_porta)
col_collection.objects.link(ob_prateleiras)
col_collection.objects.link(ob_porta_001)
col_collection.objects.link(ob_pegador_001)

# ---- scene / render settings (as saved in the file)
scene.frame_start = 1; scene.frame_end = 250; scene.frame_set(1)
scene.render.engine = 'BLENDER_EEVEE_NEXT'
scene.cycles.sampling_pattern = 'TABULATED_SOBOL'
bpy.context.view_layer.update()

# ---- added for rendering (the .blend has no active camera and no usable light): camera, sun
cam_auto = bpy.data.cameras.new('AutoCamera')
cam_auto.lens = 50.0
cam_auto.sensor_width = 36.0
cam_auto.clip_end = 1000.0
ob_auto_camera = bpy.data.objects.new('AutoCamera', cam_auto)
scene.collection.objects.link(ob_auto_camera)
ob_auto_camera.location = (7.99391, -9.66063, 10.1795)
ob_auto_camera.rotation_euler = (1.09748, -7.21219e-08, 0.694738)
scene.camera = ob_auto_camera
light_auto_sun = bpy.data.lights.new('AutoSun', 'SUN')
light_auto_sun.energy = 3.0
light_auto_sun.angle = 0.0523599
ob_auto_sun = bpy.data.objects.new('AutoSun', light_auto_sun)
scene.collection.objects.link(ob_auto_sun)
ob_auto_sun.rotation_euler = (0.872665, 0.174533, 0.523599)
bpy.context.view_layer.update()

